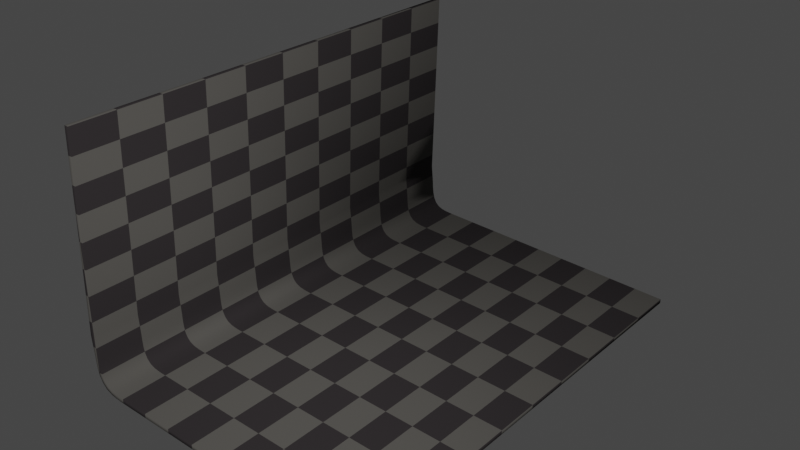 # Source: background_curtain.blend  (saved by Blender 2.81.16; exported with 4.5.12 LTS)
import bpy
from mathutils import Matrix  # noqa: F401  (used for matrix-valued properties, if any)

bpy.ops.wm.read_factory_settings(use_empty=True)
scene = bpy.context.scene
scene.name = 'Scene'

# ---- collections
col_collection = bpy.data.collections.new('Collection'); scene.collection.children.link(col_collection)

# ---- materials (node trees are filled in below, after node groups)
mat_material_002 = bpy.data.materials.new('Material.002')
mat_material_002.use_transparent_shadow = False

# ---- material node trees
mat_material_002.use_nodes = True; mat_material_002.node_tree.nodes.clear()
_N = mat_material_002.node_tree.nodes; _L = mat_material_002.node_tree.links
n0 = _N.new('ShaderNodeOutputMaterial'); n0.name = 'Material Output'; n0.location = (300, 300)
n1 = _N.new('ShaderNodeBsdfPrincipled'); n1.name = 'Principled BSDF'; n1.location = (10, 300)
n1.distribution = 'GGX'
n1.subsurface_method = 'BURLEY'
n1.inputs[1].default_value = 0.6182
n1.inputs[2].default_value = 0.9091
n1.inputs[3].default_value = 1.45
n1.inputs[13].default_value = 0.0
n1.inputs[27].default_value = (0.0, 0.0, 0.0, 1.0)
n1.inputs[28].default_value = 1.0
n2 = _N.new('ShaderNodeTexChecker'); n2.name = 'Checker Texture'; n2.location = (-190, 280)
n2.inputs[1].default_value = (0.04003, 0.03534, 0.03721, 1.0)
n2.inputs[2].default_value = (0.1114, 0.1063, 0.09798, 1.0)
n2.inputs[3].default_value = 10.0
_L.new(n1.outputs[0], n0.inputs[0])
_L.new(n2.outputs[0], n1.inputs[0])
n0.is_active_output = True

# ---- world
world_world = bpy.data.worlds.new('World'); scene.world = world_world
world_world.use_nodes = True; world_world.node_tree.nodes.clear()
_N = world_world.node_tree.nodes; _L = world_world.node_tree.links
n0 = _N.new('ShaderNodeOutputWorld'); n0.name = 'World Output'; n0.location = (300, 300)
n1 = _N.new('ShaderNodeBackground'); n1.name = 'Background'; n1.location = (10, 300)
n1.inputs[0].default_value = (0.05088, 0.05088, 0.05088, 1.0)
_L.new(n1.outputs[0], n0.inputs[0])
n0.is_active_output = True
world_world.color = (0.05088, 0.05088, 0.05088)
world_world.use_sun_shadow = False
world_world.sun_shadow_jitter_overblur = 0.0

# ---- meshes
me_plane = bpy.data.meshes.new('Plane')
me_plane.from_pydata([(0.0, -6.274, 6.274), (7.822, -6.274, -0.6821), (0.0, 6.274, 6.274), (7.822, 6.274, -0.6821), (0.2283, 6.283, -0.3253), (0.3902, 6.281, -0.3542), (-0.182, -6.274, 1.016), (-0.182, 6.274, 1.016), (0.5657, 6.278, -0.3675), (0.5657, -6.269, -0.3675), (0.09285, 6.284, -0.2662), (-0.007871, 6.283, -0.168), (-0.07534, 6.281, -0.03433), (-0.113, 6.279, 0.1288), (-0.1298, 6.276, 0.3111), (-0.1379, 6.274, 0.4984), (-0.1521, 6.274, 0.6733), (-0.1677, 6.274, 0.8438), (-0.1677, -6.274, 0.8438), (-0.1521, -6.274, 0.6733), (-0.1379, -6.273, 0.4984), (-0.1298, -6.271, 0.3111), (-0.113, -6.269, 0.1288), (-0.07534, -6.267, -0.03433), (-0.007871, -6.265, -0.168), (0.09285, -6.264, -0.2662), (0.2283, -6.265, -0.3253), (0.3902, -6.267, -0.3542)], [], [(18, 19, 16, 17), (9, 1, 3, 8), (27, 9, 8, 5), (0, 6, 7, 2), (6, 18, 17, 7), (19, 20, 15, 16), (20, 21, 14, 15), (21, 22, 13, 14), (22, 23, 12, 13), (23, 24, 11, 12), (24, 25, 10, 11), (25, 26, 4, 10), (26, 27, 5, 4)])
me_plane.polygons.foreach_set('use_smooth', [True] * 13)
_uv = me_plane.uv_layers.new(name='UVMap')
_uv.uv.foreach_set('vector', [0.9134, -0.02716, 0.9265, -0.02716, 0.9265, 1.027, 0.9134, 1.027, -0.02716, -0.02716, 0.5044, -0.02716, 0.5044, 1.027, -0.02716, 1.027, 1.015, -0.02716, 1.027, -0.02716, 1.027, 1.027, 1.015, 1.027, 0.5044, -0.02716, 0.9002, -0.02716, 0.9002, 1.027, 0.5044, 1.027, 0.9002, -0.02716, 0.9134, -0.02716, 0.9134, 1.027, 0.9002, 1.027, 0.9265, -0.02716, 0.9393, -0.02716, 0.9393, 1.027, 0.9265, 1.027, 0.9393, -0.02716, 0.9516, -0.02716, 0.9516, 1.027, 0.9393, 1.027, 0.9516, -0.02716, 0.963, -0.02716, 0.963, 1.027, 0.9516, 1.027, 0.963, -0.02716, 0.9734, -0.02716, 0.9734, 1.027, 0.963, 1.027, 0.9734, -0.02716, 0.9826, -0.02716, 0.9826, 1.027, 0.9734, 1.027, 0.9826, -0.02716, 0.9929, -0.02716, 0.9929, 1.027, 0.9826, 1.027, 0.9929, -0.02716, 1.004, -0.02716, 1.004, 1.027, 0.9929, 1.027, 1.004, -0.02716, 1.015, -0.02716, 1.015, 1.027, 1.004, 1.027])
me_plane.materials.append(mat_material_002)
me_plane.use_remesh_fix_poles = True
me_plane.use_remesh_preserve_attributes = False
me_plane.use_mirror_vertex_groups = False
me_plane.update()

# ---- objects
ob_plane = bpy.data.objects.new('Plane', me_plane)

# ---- transforms, parenting, visibility, modifiers, constraints
ob_plane.location = (0.0, 0.0, 0.0)
ob_plane.lineart.crease_threshold = 0.0
_m = ob_plane.modifiers.new('Solidify', 'SOLIDIFY')
_m.thickness = 0.12
_m.nonmanifold_thickness_mode = 'FIXED'
_m.nonmanifold_merge_threshold = 0.0003

# ---- collection membership
col_collection.objects.link(ob_plane)

# ---- scene / render settings (as saved in the file)
scene.frame_start = 1; scene.frame_end = 250; scene.frame_set(1)
scene.render.engine = 'BLENDER_EEVEE_NEXT'
scene.cycles.use_denoising = False
scene.cycles.samples = 128
scene.cycles.sampling_pattern = 'TABULATED_SOBOL'
scene.cycles.use_adaptive_sampling = False
scene.cycles.use_light_tree = False
scene.view_settings.view_transform = 'Filmic'
bpy.context.view_layer.update()

# ---- added for rendering (the .blend has no active camera and no usable light): camera, sun
cam_auto = bpy.data.cameras.new('AutoCamera')
cam_auto.lens = 50.0
cam_auto.sensor_width = 36.0
cam_auto.clip_end = 1000.0
ob_auto_camera = bpy.data.objects.new('AutoCamera', cam_auto)
scene.collection.objects.link(ob_auto_camera)
ob_auto_camera.location = (19.0699, -18.3669, 14.9859)
ob_auto_camera.rotation_euler = (1.09748, -7.21219e-08, 0.694738)
scene.camera = ob_auto_camera
light_auto_sun = bpy.data.lights.new('AutoSun', 'SUN')
light_auto_sun.energy = 3.0
light_auto_sun.angle = 0.0523599
ob_auto_sun = bpy.data.objects.new('AutoSun', light_auto_sun)
scene.collection.objects.link(ob_auto_sun)
ob_auto_sun.rotation_euler = (0.872665, 0.174533, 0.523599)
bpy.context.view_layer.update()

